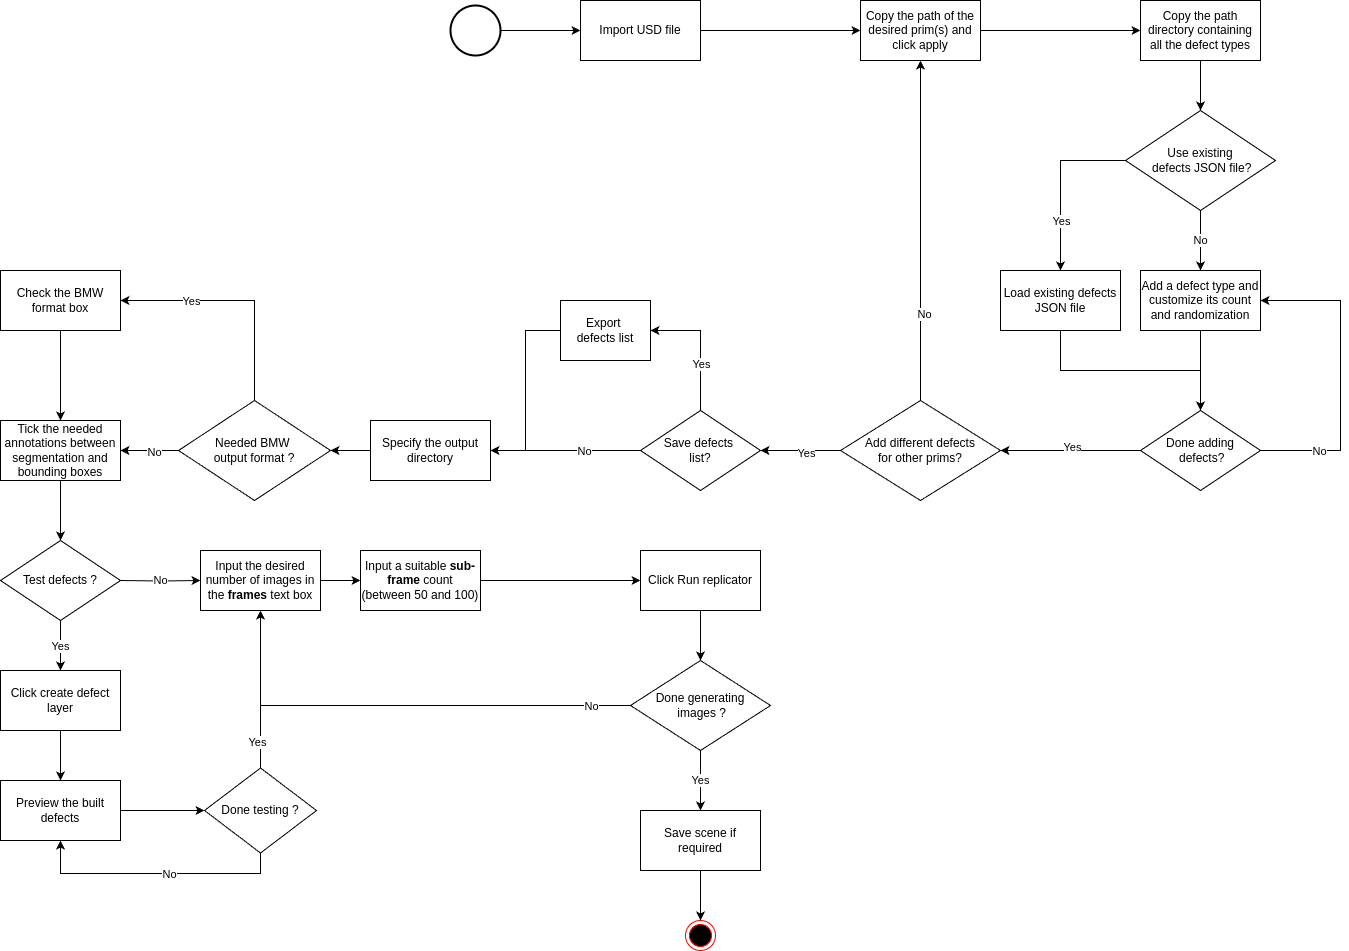

The diagram above was exported from draw.io. Its source (the exported page's mxGraphModel, read from the mxfile embedded in the PNG):
<mxGraphModel dx="2901" dy="2291" grid="1" gridSize="10" guides="1" tooltips="1" connect="1" arrows="1" fold="1" page="1" pageScale="1" pageWidth="827" pageHeight="1169" math="0" shadow="0">
  <root>
    <mxCell id="0" />
    <mxCell id="1" parent="0" />
    <mxCell id="m23nizkfbDvi59yc5iYZ-1" value="" style="edgeStyle=orthogonalEdgeStyle;rounded=0;orthogonalLoop=1;jettySize=auto;html=1;" parent="1" source="m23nizkfbDvi59yc5iYZ-2" target="m23nizkfbDvi59yc5iYZ-4" edge="1">
      <mxGeometry relative="1" as="geometry" />
    </mxCell>
    <mxCell id="m23nizkfbDvi59yc5iYZ-2" value="Import USD file" style="whiteSpace=wrap;html=1;" parent="1" vertex="1">
      <mxGeometry x="140" y="-20" width="120" height="60" as="geometry" />
    </mxCell>
    <mxCell id="m23nizkfbDvi59yc5iYZ-3" value="" style="edgeStyle=orthogonalEdgeStyle;rounded=0;orthogonalLoop=1;jettySize=auto;html=1;entryX=0;entryY=0.5;entryDx=0;entryDy=0;" parent="1" source="m23nizkfbDvi59yc5iYZ-4" target="m23nizkfbDvi59yc5iYZ-10" edge="1">
      <mxGeometry relative="1" as="geometry">
        <mxPoint x="530" y="10" as="targetPoint" />
      </mxGeometry>
    </mxCell>
    <mxCell id="m23nizkfbDvi59yc5iYZ-4" value="Copy the path of the desired prim(s) and click apply" style="whiteSpace=wrap;html=1;" parent="1" vertex="1">
      <mxGeometry x="420" y="-20" width="120" height="60" as="geometry" />
    </mxCell>
    <mxCell id="B0NnjQwAkpASfK9DK82_-7" value="" style="edgeStyle=orthogonalEdgeStyle;rounded=0;orthogonalLoop=1;jettySize=auto;html=1;" parent="1" source="m23nizkfbDvi59yc5iYZ-10" target="B0NnjQwAkpASfK9DK82_-4" edge="1">
      <mxGeometry relative="1" as="geometry" />
    </mxCell>
    <mxCell id="m23nizkfbDvi59yc5iYZ-10" value="Copy the path directory containing all the defect types" style="whiteSpace=wrap;html=1;" parent="1" vertex="1">
      <mxGeometry x="700" y="-20" width="120" height="60" as="geometry" />
    </mxCell>
    <mxCell id="aJ2cmX4fsKgqk8s4e-6g-9" style="edgeStyle=orthogonalEdgeStyle;rounded=0;orthogonalLoop=1;jettySize=auto;html=1;exitX=0.5;exitY=1;exitDx=0;exitDy=0;entryX=0.5;entryY=0;entryDx=0;entryDy=0;" parent="1" source="m23nizkfbDvi59yc5iYZ-14" target="aJ2cmX4fsKgqk8s4e-6g-1" edge="1">
      <mxGeometry relative="1" as="geometry" />
    </mxCell>
    <mxCell id="m23nizkfbDvi59yc5iYZ-14" value="Add a defect type and customize its count and randomization" style="whiteSpace=wrap;html=1;" parent="1" vertex="1">
      <mxGeometry x="700" y="250" width="120" height="60" as="geometry" />
    </mxCell>
    <mxCell id="m23nizkfbDvi59yc5iYZ-17" value="" style="edgeStyle=orthogonalEdgeStyle;rounded=0;orthogonalLoop=1;jettySize=auto;html=1;entryX=1;entryY=0.5;entryDx=0;entryDy=0;" parent="1" source="m23nizkfbDvi59yc5iYZ-19" target="aJ2cmX4fsKgqk8s4e-6g-7" edge="1">
      <mxGeometry relative="1" as="geometry">
        <mxPoint x="-50" y="430" as="targetPoint" />
      </mxGeometry>
    </mxCell>
    <mxCell id="m23nizkfbDvi59yc5iYZ-19" value="Specify the output directory" style="whiteSpace=wrap;html=1;" parent="1" vertex="1">
      <mxGeometry x="-70" y="400" width="120" height="60" as="geometry" />
    </mxCell>
    <mxCell id="B0NnjQwAkpASfK9DK82_-3" value="" style="edgeStyle=orthogonalEdgeStyle;rounded=0;orthogonalLoop=1;jettySize=auto;html=1;" parent="1" source="m23nizkfbDvi59yc5iYZ-21" target="m23nizkfbDvi59yc5iYZ-27" edge="1">
      <mxGeometry relative="1" as="geometry" />
    </mxCell>
    <mxCell id="m23nizkfbDvi59yc5iYZ-21" value="Tick the needed annotations between segmentation and bounding boxes " style="whiteSpace=wrap;html=1;" parent="1" vertex="1">
      <mxGeometry x="-440" y="400" width="120" height="60" as="geometry" />
    </mxCell>
    <mxCell id="m23nizkfbDvi59yc5iYZ-24" value="No" style="edgeStyle=orthogonalEdgeStyle;rounded=0;orthogonalLoop=1;jettySize=auto;html=1;entryX=0;entryY=0.5;entryDx=0;entryDy=0;" parent="1" target="m23nizkfbDvi59yc5iYZ-30" edge="1">
      <mxGeometry relative="1" as="geometry">
        <mxPoint as="offset" />
        <mxPoint x="-260" y="560" as="targetPoint" />
        <mxPoint x="-320" y="560" as="sourcePoint" />
      </mxGeometry>
    </mxCell>
    <mxCell id="B0NnjQwAkpASfK9DK82_-17" value="" style="edgeStyle=orthogonalEdgeStyle;rounded=0;orthogonalLoop=1;jettySize=auto;html=1;" parent="1" source="m23nizkfbDvi59yc5iYZ-27" target="aJ2cmX4fsKgqk8s4e-6g-22" edge="1">
      <mxGeometry relative="1" as="geometry" />
    </mxCell>
    <mxCell id="B0NnjQwAkpASfK9DK82_-18" value="Yes" style="edgeLabel;html=1;align=center;verticalAlign=middle;resizable=0;points=[];" parent="B0NnjQwAkpASfK9DK82_-17" connectable="0" vertex="1">
      <mxGeometry y="-1" relative="1" as="geometry">
        <mxPoint as="offset" />
      </mxGeometry>
    </mxCell>
    <mxCell id="m23nizkfbDvi59yc5iYZ-27" value="Test defects ?" style="rhombus;whiteSpace=wrap;html=1;" parent="1" vertex="1">
      <mxGeometry x="-440" y="520" width="120" height="80" as="geometry" />
    </mxCell>
    <mxCell id="m23nizkfbDvi59yc5iYZ-28" value="" style="edgeStyle=orthogonalEdgeStyle;rounded=0;orthogonalLoop=1;jettySize=auto;html=1;entryX=0;entryY=0.5;entryDx=0;entryDy=0;" parent="1" source="m23nizkfbDvi59yc5iYZ-30" target="m23nizkfbDvi59yc5iYZ-32" edge="1">
      <mxGeometry relative="1" as="geometry">
        <mxPoint x="40" y="560" as="targetPoint" />
      </mxGeometry>
    </mxCell>
    <mxCell id="m23nizkfbDvi59yc5iYZ-30" value="Input the desired number of images in the &lt;b&gt;frames&lt;/b&gt; text box" style="whiteSpace=wrap;html=1;" parent="1" vertex="1">
      <mxGeometry x="-240" y="530" width="120" height="60" as="geometry" />
    </mxCell>
    <mxCell id="m23nizkfbDvi59yc5iYZ-31" value="" style="edgeStyle=orthogonalEdgeStyle;rounded=0;orthogonalLoop=1;jettySize=auto;html=1;" parent="1" source="m23nizkfbDvi59yc5iYZ-32" target="m23nizkfbDvi59yc5iYZ-34" edge="1">
      <mxGeometry relative="1" as="geometry" />
    </mxCell>
    <mxCell id="m23nizkfbDvi59yc5iYZ-32" value="Input a suitable &lt;b&gt;sub-frame&lt;/b&gt; count (between 50 and 100)" style="whiteSpace=wrap;html=1;" parent="1" vertex="1">
      <mxGeometry x="-80" y="530" width="120" height="60" as="geometry" />
    </mxCell>
    <mxCell id="aJ2cmX4fsKgqk8s4e-6g-27" style="edgeStyle=orthogonalEdgeStyle;rounded=0;orthogonalLoop=1;jettySize=auto;html=1;exitX=0.5;exitY=1;exitDx=0;exitDy=0;entryX=0.5;entryY=0;entryDx=0;entryDy=0;" parent="1" source="m23nizkfbDvi59yc5iYZ-34" target="m23nizkfbDvi59yc5iYZ-42" edge="1">
      <mxGeometry relative="1" as="geometry" />
    </mxCell>
    <mxCell id="m23nizkfbDvi59yc5iYZ-34" value="Click Run replicator" style="whiteSpace=wrap;html=1;" parent="1" vertex="1">
      <mxGeometry x="200" y="530" width="120" height="60" as="geometry" />
    </mxCell>
    <mxCell id="m23nizkfbDvi59yc5iYZ-37" style="edgeStyle=orthogonalEdgeStyle;rounded=0;orthogonalLoop=1;jettySize=auto;html=1;entryX=0.5;entryY=0;entryDx=0;entryDy=0;" parent="1" source="m23nizkfbDvi59yc5iYZ-38" target="m23nizkfbDvi59yc5iYZ-43" edge="1">
      <mxGeometry relative="1" as="geometry" />
    </mxCell>
    <mxCell id="m23nizkfbDvi59yc5iYZ-38" value="Save scene if required" style="whiteSpace=wrap;html=1;" parent="1" vertex="1">
      <mxGeometry x="200" y="790" width="120" height="60" as="geometry" />
    </mxCell>
    <mxCell id="m23nizkfbDvi59yc5iYZ-41" value="Yes" style="edgeStyle=orthogonalEdgeStyle;rounded=0;orthogonalLoop=1;jettySize=auto;html=1;" parent="1" source="m23nizkfbDvi59yc5iYZ-42" target="m23nizkfbDvi59yc5iYZ-38" edge="1">
      <mxGeometry relative="1" as="geometry" />
    </mxCell>
    <mxCell id="m23nizkfbDvi59yc5iYZ-42" value="Done generating&lt;div&gt;&amp;nbsp;images ?&lt;/div&gt;" style="rhombus;whiteSpace=wrap;html=1;" parent="1" vertex="1">
      <mxGeometry x="190" y="640" width="140" height="90" as="geometry" />
    </mxCell>
    <mxCell id="m23nizkfbDvi59yc5iYZ-43" value="" style="ellipse;html=1;shape=endState;fillColor=#000000;strokeColor=#ff0000;" parent="1" vertex="1">
      <mxGeometry x="245" y="900" width="30" height="30" as="geometry" />
    </mxCell>
    <mxCell id="m23nizkfbDvi59yc5iYZ-44" style="edgeStyle=orthogonalEdgeStyle;rounded=0;orthogonalLoop=1;jettySize=auto;html=1;entryX=0;entryY=0.5;entryDx=0;entryDy=0;exitX=1;exitY=0.5;exitDx=0;exitDy=0;exitPerimeter=0;" parent="1" target="m23nizkfbDvi59yc5iYZ-2" edge="1" source="m23nizkfbDvi59yc5iYZ-45">
      <mxGeometry relative="1" as="geometry">
        <mxPoint x="70" y="10" as="sourcePoint" />
      </mxGeometry>
    </mxCell>
    <mxCell id="m23nizkfbDvi59yc5iYZ-45" value="" style="strokeWidth=2;html=1;shape=mxgraph.flowchart.start_2;whiteSpace=wrap;" parent="1" vertex="1">
      <mxGeometry x="10" y="-15" width="50" height="50" as="geometry" />
    </mxCell>
    <mxCell id="aJ2cmX4fsKgqk8s4e-6g-5" style="edgeStyle=orthogonalEdgeStyle;rounded=0;orthogonalLoop=1;jettySize=auto;html=1;exitX=1;exitY=0.5;exitDx=0;exitDy=0;entryX=1;entryY=0.5;entryDx=0;entryDy=0;" parent="1" source="aJ2cmX4fsKgqk8s4e-6g-1" target="m23nizkfbDvi59yc5iYZ-14" edge="1">
      <mxGeometry relative="1" as="geometry">
        <mxPoint x="940" y="270" as="targetPoint" />
        <Array as="points">
          <mxPoint x="900" y="430" />
          <mxPoint x="900" y="280" />
        </Array>
      </mxGeometry>
    </mxCell>
    <mxCell id="B0NnjQwAkpASfK9DK82_-36" value="No" style="edgeLabel;html=1;align=center;verticalAlign=middle;resizable=0;points=[];" parent="aJ2cmX4fsKgqk8s4e-6g-5" connectable="0" vertex="1">
      <mxGeometry x="-0.628" relative="1" as="geometry">
        <mxPoint as="offset" />
      </mxGeometry>
    </mxCell>
    <mxCell id="B0NnjQwAkpASfK9DK82_-35" value="" style="edgeStyle=orthogonalEdgeStyle;rounded=0;orthogonalLoop=1;jettySize=auto;html=1;entryX=1;entryY=0.5;entryDx=0;entryDy=0;" parent="1" source="aJ2cmX4fsKgqk8s4e-6g-1" target="tLMc4vo65fvifyzRFlO8-1" edge="1">
      <mxGeometry relative="1" as="geometry" />
    </mxCell>
    <mxCell id="B0NnjQwAkpASfK9DK82_-37" value="Yes" style="edgeLabel;html=1;align=center;verticalAlign=middle;resizable=0;points=[];" parent="B0NnjQwAkpASfK9DK82_-35" connectable="0" vertex="1">
      <mxGeometry x="-0.0133" y="-4" relative="1" as="geometry">
        <mxPoint as="offset" />
      </mxGeometry>
    </mxCell>
    <mxCell id="aJ2cmX4fsKgqk8s4e-6g-1" value="Done adding&lt;div&gt;&amp;nbsp;defects?&lt;/div&gt;" style="rhombus;whiteSpace=wrap;html=1;" parent="1" vertex="1">
      <mxGeometry x="700" y="390" width="120" height="80" as="geometry" />
    </mxCell>
    <mxCell id="aJ2cmX4fsKgqk8s4e-6g-10" style="edgeStyle=orthogonalEdgeStyle;rounded=0;orthogonalLoop=1;jettySize=auto;html=1;exitX=0.5;exitY=0;exitDx=0;exitDy=0;entryX=1;entryY=0.5;entryDx=0;entryDy=0;" parent="1" source="aJ2cmX4fsKgqk8s4e-6g-7" target="aJ2cmX4fsKgqk8s4e-6g-11" edge="1">
      <mxGeometry relative="1" as="geometry">
        <mxPoint x="-320" y="280" as="targetPoint" />
        <Array as="points">
          <mxPoint x="-186" y="280" />
        </Array>
      </mxGeometry>
    </mxCell>
    <mxCell id="aJ2cmX4fsKgqk8s4e-6g-12" value="Yes" style="edgeLabel;html=1;align=center;verticalAlign=middle;resizable=0;points=[];" parent="aJ2cmX4fsKgqk8s4e-6g-10" vertex="1" connectable="0">
      <mxGeometry x="0.3689" y="5" relative="1" as="geometry">
        <mxPoint x="-4" y="-5" as="offset" />
      </mxGeometry>
    </mxCell>
    <mxCell id="aJ2cmX4fsKgqk8s4e-6g-13" style="edgeStyle=orthogonalEdgeStyle;rounded=0;orthogonalLoop=1;jettySize=auto;html=1;exitX=0;exitY=0.5;exitDx=0;exitDy=0;entryX=1;entryY=0.5;entryDx=0;entryDy=0;" parent="1" source="aJ2cmX4fsKgqk8s4e-6g-7" target="m23nizkfbDvi59yc5iYZ-21" edge="1">
      <mxGeometry relative="1" as="geometry" />
    </mxCell>
    <mxCell id="aJ2cmX4fsKgqk8s4e-6g-14" value="No" style="edgeLabel;html=1;align=center;verticalAlign=middle;resizable=0;points=[];" parent="aJ2cmX4fsKgqk8s4e-6g-13" vertex="1" connectable="0">
      <mxGeometry x="-0.125" y="1" relative="1" as="geometry">
        <mxPoint as="offset" />
      </mxGeometry>
    </mxCell>
    <mxCell id="aJ2cmX4fsKgqk8s4e-6g-7" value="Needed BMW&amp;nbsp;&lt;div&gt;output format ?&lt;/div&gt;" style="rhombus;whiteSpace=wrap;html=1;" parent="1" vertex="1">
      <mxGeometry x="-262" y="380" width="152" height="100" as="geometry" />
    </mxCell>
    <mxCell id="aJ2cmX4fsKgqk8s4e-6g-16" style="edgeStyle=orthogonalEdgeStyle;rounded=0;orthogonalLoop=1;jettySize=auto;html=1;exitX=0.5;exitY=1;exitDx=0;exitDy=0;entryX=0.5;entryY=0;entryDx=0;entryDy=0;" parent="1" source="aJ2cmX4fsKgqk8s4e-6g-11" target="m23nizkfbDvi59yc5iYZ-21" edge="1">
      <mxGeometry relative="1" as="geometry" />
    </mxCell>
    <mxCell id="aJ2cmX4fsKgqk8s4e-6g-11" value="Check the BMW format box" style="whiteSpace=wrap;html=1;" parent="1" vertex="1">
      <mxGeometry x="-440" y="250" width="120" height="60" as="geometry" />
    </mxCell>
    <mxCell id="aJ2cmX4fsKgqk8s4e-6g-25" style="edgeStyle=orthogonalEdgeStyle;rounded=0;orthogonalLoop=1;jettySize=auto;html=1;exitX=1;exitY=0.5;exitDx=0;exitDy=0;entryX=0;entryY=0.5;entryDx=0;entryDy=0;" parent="1" source="aJ2cmX4fsKgqk8s4e-6g-20" target="B0NnjQwAkpASfK9DK82_-38" edge="1">
      <mxGeometry relative="1" as="geometry">
        <mxPoint x="-270" y="790" as="targetPoint" />
      </mxGeometry>
    </mxCell>
    <mxCell id="aJ2cmX4fsKgqk8s4e-6g-20" value="Preview the built defects" style="whiteSpace=wrap;html=1;" parent="1" vertex="1">
      <mxGeometry x="-440" y="760" width="120" height="60" as="geometry" />
    </mxCell>
    <mxCell id="B0NnjQwAkpASfK9DK82_-2" value="" style="edgeStyle=orthogonalEdgeStyle;rounded=0;orthogonalLoop=1;jettySize=auto;html=1;" parent="1" source="aJ2cmX4fsKgqk8s4e-6g-22" target="aJ2cmX4fsKgqk8s4e-6g-20" edge="1">
      <mxGeometry relative="1" as="geometry" />
    </mxCell>
    <mxCell id="aJ2cmX4fsKgqk8s4e-6g-22" value="Click create defect layer" style="whiteSpace=wrap;html=1;" parent="1" vertex="1">
      <mxGeometry x="-440" y="650" width="120" height="60" as="geometry" />
    </mxCell>
    <mxCell id="aJ2cmX4fsKgqk8s4e-6g-29" style="edgeStyle=orthogonalEdgeStyle;rounded=0;orthogonalLoop=1;jettySize=auto;html=1;exitX=0;exitY=0.5;exitDx=0;exitDy=0;entryX=0.5;entryY=1;entryDx=0;entryDy=0;" parent="1" source="m23nizkfbDvi59yc5iYZ-42" target="m23nizkfbDvi59yc5iYZ-30" edge="1">
      <mxGeometry relative="1" as="geometry">
        <Array as="points">
          <mxPoint x="-180" y="685" />
        </Array>
      </mxGeometry>
    </mxCell>
    <mxCell id="aJ2cmX4fsKgqk8s4e-6g-30" value="No" style="edgeLabel;html=1;align=center;verticalAlign=middle;resizable=0;points=[];" parent="aJ2cmX4fsKgqk8s4e-6g-29" vertex="1" connectable="0">
      <mxGeometry x="-0.1475" y="2" relative="1" as="geometry">
        <mxPoint x="158" y="-2" as="offset" />
      </mxGeometry>
    </mxCell>
    <mxCell id="B0NnjQwAkpASfK9DK82_-5" value="" style="edgeStyle=orthogonalEdgeStyle;rounded=0;orthogonalLoop=1;jettySize=auto;html=1;" parent="1" source="B0NnjQwAkpASfK9DK82_-4" target="m23nizkfbDvi59yc5iYZ-14" edge="1">
      <mxGeometry relative="1" as="geometry" />
    </mxCell>
    <mxCell id="B0NnjQwAkpASfK9DK82_-9" value="No" style="edgeLabel;html=1;align=center;verticalAlign=middle;resizable=0;points=[];" parent="B0NnjQwAkpASfK9DK82_-5" connectable="0" vertex="1">
      <mxGeometry x="-0.0222" y="-1" relative="1" as="geometry">
        <mxPoint as="offset" />
      </mxGeometry>
    </mxCell>
    <mxCell id="B0NnjQwAkpASfK9DK82_-10" style="edgeStyle=orthogonalEdgeStyle;rounded=0;orthogonalLoop=1;jettySize=auto;html=1;entryX=0.5;entryY=0;entryDx=0;entryDy=0;exitX=0.5;exitY=1;exitDx=0;exitDy=0;" parent="1" source="B0NnjQwAkpASfK9DK82_-11" target="aJ2cmX4fsKgqk8s4e-6g-1" edge="1">
      <mxGeometry relative="1" as="geometry">
        <mxPoint x="600" y="260" as="sourcePoint" />
        <Array as="points">
          <mxPoint x="620" y="350" />
          <mxPoint x="760" y="350" />
        </Array>
      </mxGeometry>
    </mxCell>
    <mxCell id="B0NnjQwAkpASfK9DK82_-12" style="edgeStyle=orthogonalEdgeStyle;rounded=0;orthogonalLoop=1;jettySize=auto;html=1;" parent="1" source="B0NnjQwAkpASfK9DK82_-4" target="B0NnjQwAkpASfK9DK82_-11" edge="1">
      <mxGeometry relative="1" as="geometry" />
    </mxCell>
    <mxCell id="B0NnjQwAkpASfK9DK82_-13" value="Yes" style="edgeLabel;html=1;align=center;verticalAlign=middle;resizable=0;points=[];" parent="B0NnjQwAkpASfK9DK82_-12" connectable="0" vertex="1">
      <mxGeometry x="0.4324" relative="1" as="geometry">
        <mxPoint as="offset" />
      </mxGeometry>
    </mxCell>
    <mxCell id="B0NnjQwAkpASfK9DK82_-4" value="Use existing&lt;div&gt;&amp;nbsp;defects JSON file?&lt;/div&gt;" style="rhombus;whiteSpace=wrap;html=1;" parent="1" vertex="1">
      <mxGeometry x="685" y="90" width="150" height="100" as="geometry" />
    </mxCell>
    <mxCell id="B0NnjQwAkpASfK9DK82_-11" value="Load existing defects JSON file" style="whiteSpace=wrap;html=1;" parent="1" vertex="1">
      <mxGeometry x="560" y="250" width="120" height="60" as="geometry" />
    </mxCell>
    <mxCell id="B0NnjQwAkpASfK9DK82_-29" style="edgeStyle=orthogonalEdgeStyle;rounded=0;orthogonalLoop=1;jettySize=auto;html=1;entryX=1;entryY=0.5;entryDx=0;entryDy=0;" parent="1" source="B0NnjQwAkpASfK9DK82_-27" target="m23nizkfbDvi59yc5iYZ-19" edge="1">
      <mxGeometry relative="1" as="geometry" />
    </mxCell>
    <mxCell id="B0NnjQwAkpASfK9DK82_-34" value="No" style="edgeLabel;html=1;align=center;verticalAlign=middle;resizable=0;points=[];" parent="B0NnjQwAkpASfK9DK82_-29" connectable="0" vertex="1">
      <mxGeometry x="-0.237" relative="1" as="geometry">
        <mxPoint as="offset" />
      </mxGeometry>
    </mxCell>
    <mxCell id="B0NnjQwAkpASfK9DK82_-31" style="edgeStyle=orthogonalEdgeStyle;rounded=0;orthogonalLoop=1;jettySize=auto;html=1;entryX=1;entryY=0.5;entryDx=0;entryDy=0;" parent="1" source="B0NnjQwAkpASfK9DK82_-27" target="B0NnjQwAkpASfK9DK82_-30" edge="1">
      <mxGeometry relative="1" as="geometry" />
    </mxCell>
    <mxCell id="B0NnjQwAkpASfK9DK82_-33" value="Yes" style="edgeLabel;html=1;align=center;verticalAlign=middle;resizable=0;points=[];" parent="B0NnjQwAkpASfK9DK82_-31" connectable="0" vertex="1">
      <mxGeometry x="-0.2733" relative="1" as="geometry">
        <mxPoint as="offset" />
      </mxGeometry>
    </mxCell>
    <mxCell id="B0NnjQwAkpASfK9DK82_-27" value="Save defects&amp;nbsp;&lt;div&gt;list?&lt;/div&gt;" style="rhombus;whiteSpace=wrap;html=1;" parent="1" vertex="1">
      <mxGeometry x="200" y="390" width="120" height="80" as="geometry" />
    </mxCell>
    <mxCell id="B0NnjQwAkpASfK9DK82_-32" style="edgeStyle=orthogonalEdgeStyle;rounded=0;orthogonalLoop=1;jettySize=auto;html=1;entryX=1;entryY=0.5;entryDx=0;entryDy=0;" parent="1" source="B0NnjQwAkpASfK9DK82_-30" target="m23nizkfbDvi59yc5iYZ-19" edge="1">
      <mxGeometry relative="1" as="geometry" />
    </mxCell>
    <mxCell id="B0NnjQwAkpASfK9DK82_-30" value="Export&amp;nbsp;&lt;div&gt;defects list&lt;/div&gt;" style="whiteSpace=wrap;html=1;" parent="1" vertex="1">
      <mxGeometry x="120" y="280" width="90" height="60" as="geometry" />
    </mxCell>
    <mxCell id="B0NnjQwAkpASfK9DK82_-41" style="edgeStyle=orthogonalEdgeStyle;rounded=0;orthogonalLoop=1;jettySize=auto;html=1;entryX=0.5;entryY=1;entryDx=0;entryDy=0;exitX=0.5;exitY=1;exitDx=0;exitDy=0;" parent="1" source="B0NnjQwAkpASfK9DK82_-38" target="aJ2cmX4fsKgqk8s4e-6g-20" edge="1">
      <mxGeometry relative="1" as="geometry">
        <Array as="points">
          <mxPoint x="-180" y="853" />
          <mxPoint x="-380" y="853" />
        </Array>
      </mxGeometry>
    </mxCell>
    <mxCell id="B0NnjQwAkpASfK9DK82_-42" value="No" style="edgeLabel;html=1;align=center;verticalAlign=middle;resizable=0;points=[];" parent="B0NnjQwAkpASfK9DK82_-41" connectable="0" vertex="1">
      <mxGeometry x="-0.1136" relative="1" as="geometry">
        <mxPoint as="offset" />
      </mxGeometry>
    </mxCell>
    <mxCell id="B0NnjQwAkpASfK9DK82_-43" style="edgeStyle=orthogonalEdgeStyle;rounded=0;orthogonalLoop=1;jettySize=auto;html=1;entryX=0.5;entryY=1;entryDx=0;entryDy=0;" parent="1" source="B0NnjQwAkpASfK9DK82_-38" target="m23nizkfbDvi59yc5iYZ-30" edge="1">
      <mxGeometry relative="1" as="geometry" />
    </mxCell>
    <mxCell id="B0NnjQwAkpASfK9DK82_-44" value="Yes" style="edgeLabel;html=1;align=center;verticalAlign=middle;resizable=0;points=[];" parent="B0NnjQwAkpASfK9DK82_-43" connectable="0" vertex="1">
      <mxGeometry x="-0.6635" y="4" relative="1" as="geometry">
        <mxPoint as="offset" />
      </mxGeometry>
    </mxCell>
    <mxCell id="B0NnjQwAkpASfK9DK82_-38" value="Done testing ?" style="rhombus;whiteSpace=wrap;html=1;" parent="1" vertex="1">
      <mxGeometry x="-236" y="747.5" width="112" height="85" as="geometry" />
    </mxCell>
    <mxCell id="tLMc4vo65fvifyzRFlO8-2" style="edgeStyle=orthogonalEdgeStyle;rounded=0;orthogonalLoop=1;jettySize=auto;html=1;entryX=0.5;entryY=1;entryDx=0;entryDy=0;" edge="1" parent="1" source="tLMc4vo65fvifyzRFlO8-1" target="m23nizkfbDvi59yc5iYZ-4">
      <mxGeometry relative="1" as="geometry" />
    </mxCell>
    <mxCell id="tLMc4vo65fvifyzRFlO8-5" value="No" style="edgeLabel;html=1;align=center;verticalAlign=middle;resizable=0;points=[];" vertex="1" connectable="0" parent="tLMc4vo65fvifyzRFlO8-2">
      <mxGeometry x="-0.4902" y="-3" relative="1" as="geometry">
        <mxPoint as="offset" />
      </mxGeometry>
    </mxCell>
    <mxCell id="tLMc4vo65fvifyzRFlO8-3" style="edgeStyle=orthogonalEdgeStyle;rounded=0;orthogonalLoop=1;jettySize=auto;html=1;entryX=1;entryY=0.5;entryDx=0;entryDy=0;" edge="1" parent="1" source="tLMc4vo65fvifyzRFlO8-1" target="B0NnjQwAkpASfK9DK82_-27">
      <mxGeometry relative="1" as="geometry" />
    </mxCell>
    <mxCell id="tLMc4vo65fvifyzRFlO8-6" value="Yes" style="edgeLabel;html=1;align=center;verticalAlign=middle;resizable=0;points=[];" vertex="1" connectable="0" parent="tLMc4vo65fvifyzRFlO8-3">
      <mxGeometry x="-0.1222" y="2" relative="1" as="geometry">
        <mxPoint as="offset" />
      </mxGeometry>
    </mxCell>
    <mxCell id="tLMc4vo65fvifyzRFlO8-1" value="Add different defects&lt;div&gt;for other prims?&lt;/div&gt;" style="rhombus;whiteSpace=wrap;html=1;" vertex="1" parent="1">
      <mxGeometry x="400" y="380" width="160" height="100" as="geometry" />
    </mxCell>
  </root>
</mxGraphModel>